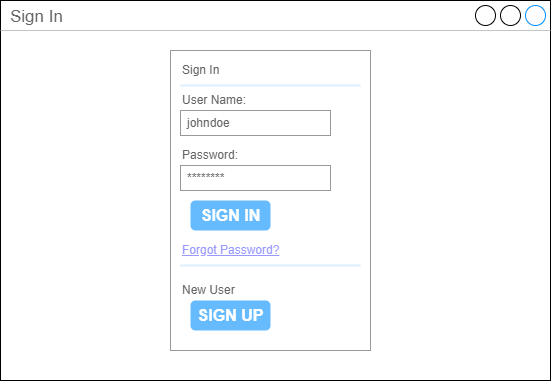

The diagram above was exported from draw.io. Its source (the exported page's mxGraphModel, read from the mxfile embedded in the PNG):
<mxGraphModel dx="3494" dy="831" grid="1" gridSize="10" guides="1" tooltips="1" connect="1" arrows="1" fold="1" page="1" pageScale="1" pageWidth="1920" pageHeight="1200" math="0" shadow="0">
  <root>
    <mxCell id="0" />
    <mxCell id="1" parent="0" />
    <mxCell id="2" value="Sign In&lt;br&gt;" style="strokeWidth=1;shadow=0;dashed=0;align=center;html=1;shape=mxgraph.mockup.containers.window;align=left;verticalAlign=top;spacingLeft=8;strokeColor2=#008cff;strokeColor3=#c4c4c4;fontColor=#666666;mainText=;fontSize=17;labelBackgroundColor=none;" vertex="1" parent="1">
      <mxGeometry x="50" y="30" width="550" height="380" as="geometry" />
    </mxCell>
    <mxCell id="3" value="" style="strokeWidth=1;shadow=0;dashed=0;align=center;html=1;shape=mxgraph.mockup.forms.rrect;rSize=0;strokeColor=#999999;fillColor=#ffffff;" vertex="1" parent="1">
      <mxGeometry x="220" y="80" width="200" height="300" as="geometry" />
    </mxCell>
    <mxCell id="4" value="Sign In" style="strokeWidth=1;shadow=0;dashed=0;align=center;html=1;shape=mxgraph.mockup.forms.anchor;fontSize=12;fontColor=#666666;align=left;resizeWidth=1;spacingLeft=0;" vertex="1" parent="3">
      <mxGeometry width="100" height="20" relative="1" as="geometry">
        <mxPoint x="10" y="10" as="offset" />
      </mxGeometry>
    </mxCell>
    <mxCell id="5" value="" style="shape=line;strokeColor=#ddeeff;strokeWidth=2;html=1;resizeWidth=1;" vertex="1" parent="3">
      <mxGeometry width="180" height="10" relative="1" as="geometry">
        <mxPoint x="10" y="30" as="offset" />
      </mxGeometry>
    </mxCell>
    <mxCell id="6" value="User Name:" style="strokeWidth=1;shadow=0;dashed=0;align=center;html=1;shape=mxgraph.mockup.forms.anchor;fontSize=12;fontColor=#666666;align=left;resizeWidth=1;spacingLeft=0;" vertex="1" parent="3">
      <mxGeometry width="100" height="20" relative="1" as="geometry">
        <mxPoint x="10" y="40" as="offset" />
      </mxGeometry>
    </mxCell>
    <mxCell id="7" value="johndoe" style="strokeWidth=1;shadow=0;dashed=0;align=center;html=1;shape=mxgraph.mockup.forms.rrect;rSize=0;strokeColor=#999999;fontColor=#666666;align=left;spacingLeft=5;resizeWidth=1;" vertex="1" parent="3">
      <mxGeometry width="150" height="25" relative="1" as="geometry">
        <mxPoint x="10" y="60" as="offset" />
      </mxGeometry>
    </mxCell>
    <mxCell id="8" value="Password:" style="strokeWidth=1;shadow=0;dashed=0;align=center;html=1;shape=mxgraph.mockup.forms.anchor;fontSize=12;fontColor=#666666;align=left;resizeWidth=1;spacingLeft=0;" vertex="1" parent="3">
      <mxGeometry width="100" height="20" relative="1" as="geometry">
        <mxPoint x="10" y="95" as="offset" />
      </mxGeometry>
    </mxCell>
    <mxCell id="9" value="********" style="strokeWidth=1;shadow=0;dashed=0;align=center;html=1;shape=mxgraph.mockup.forms.rrect;rSize=0;strokeColor=#999999;fontColor=#666666;align=left;spacingLeft=5;resizeWidth=1;" vertex="1" parent="3">
      <mxGeometry width="150" height="25" relative="1" as="geometry">
        <mxPoint x="10" y="115" as="offset" />
      </mxGeometry>
    </mxCell>
    <mxCell id="10" value="SIGN IN" style="strokeWidth=1;shadow=0;dashed=0;align=center;html=1;shape=mxgraph.mockup.forms.rrect;rSize=5;strokeColor=none;fontColor=#ffffff;fillColor=#66bbff;fontSize=16;fontStyle=1;" vertex="1" parent="3">
      <mxGeometry y="1" width="80" height="30" relative="1" as="geometry">
        <mxPoint x="20" y="-150" as="offset" />
      </mxGeometry>
    </mxCell>
    <mxCell id="11" value="Forgot Password?" style="strokeWidth=1;shadow=0;dashed=0;align=center;html=1;shape=mxgraph.mockup.forms.anchor;fontSize=12;fontColor=#9999ff;align=left;spacingLeft=0;fontStyle=4;resizeWidth=1;" vertex="1" parent="3">
      <mxGeometry y="1" width="150" height="20" relative="1" as="geometry">
        <mxPoint x="10" y="-110" as="offset" />
      </mxGeometry>
    </mxCell>
    <mxCell id="12" value="" style="shape=line;strokeColor=#ddeeff;strokeWidth=2;html=1;resizeWidth=1;" vertex="1" parent="3">
      <mxGeometry y="1" width="180" height="10" relative="1" as="geometry">
        <mxPoint x="10" y="-90" as="offset" />
      </mxGeometry>
    </mxCell>
    <mxCell id="13" value="New User" style="strokeWidth=1;shadow=0;dashed=0;align=center;html=1;shape=mxgraph.mockup.forms.anchor;fontSize=12;fontColor=#666666;align=left;spacingLeft=0;resizeWidth=1;" vertex="1" parent="3">
      <mxGeometry y="1" width="150" height="20" relative="1" as="geometry">
        <mxPoint x="10" y="-70" as="offset" />
      </mxGeometry>
    </mxCell>
    <mxCell id="14" value="SIGN UP" style="strokeWidth=1;shadow=0;dashed=0;align=center;html=1;shape=mxgraph.mockup.forms.rrect;rSize=5;strokeColor=none;fontColor=#ffffff;fillColor=#66bbff;fontSize=16;fontStyle=1;" vertex="1" parent="3">
      <mxGeometry y="1" width="80" height="30" relative="1" as="geometry">
        <mxPoint x="20" y="-50" as="offset" />
      </mxGeometry>
    </mxCell>
  </root>
</mxGraphModel>